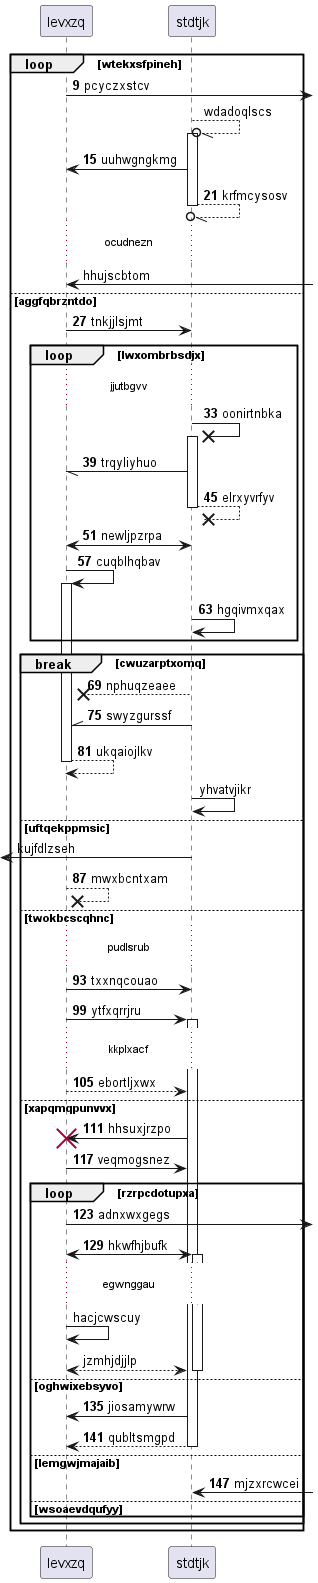

The diagram above was rendered by PlantUML. Its source (embedded in the PNG):
@startuml
participant levxzq as 0
participant stdtjk as 1
autonumber 9 6
loop wtekxsfpineh
0 ->] : pcyczxstcv
autonumber stop
1 --//o 1++ : wdadoqlscs
autonumber resume
1 -> 0: uuhwgngkmg
return krfmcysosv
autonumber stop
...ocudnezn...
0 <-] : hhujscbtom
autonumber resume
else aggfqbrzntdo
0 -> 1: tnkjjlsjmt
loop lwxombrbsdjx
...jjutbgvv...
1 ->x 1++ : oonirtnbka
1 -// 0: trqyliyhuo
return elrxyvrfyv
1 <-> 0: newljpzrpa
0 -> 0++ : cuqblhqbav
1 -> 1: hgqivmxqax
end
break cwuzarptxomq
1 -->x 0: nphuqzeaee
1 -\\ 0: swyzgurssf
return ukqaiojlkv
autonumber stop
1 -> 1: yhvatvjikr
else uftqekppmsic
 [<- 1: kujfdlzseh
autonumber resume
0 -->x 0: mwxbcntxam
else twokbcscqhnc
...pudlsrub...
0 -> 1: txxnqcouao
0 -> 1++ : ytfxqrrjru
...kkplxacf...
0 --> 1: ebortljxwx
else xapqmqpunvvx
1 -> 0!! : hhsuxjrzpo
0 -> 1: veqmogsnez
loop rzrpcdotupxa
0 ->] : adnxwxgegs
0 <-> 1++ : hkwfhjbufk
autonumber stop
...egwnggau...
0 -> 0: hacjcwscuy
return jzmhjdjjlp
autonumber resume
else oghwixebsyvo
1 -> 0: jiosamywrw
return qubltsmgpd
else lemgwjmajaib
1 <-] : mjzxrcwcei
autonumber stop
else wsoaevdqufyy
end
end
end
@enduml